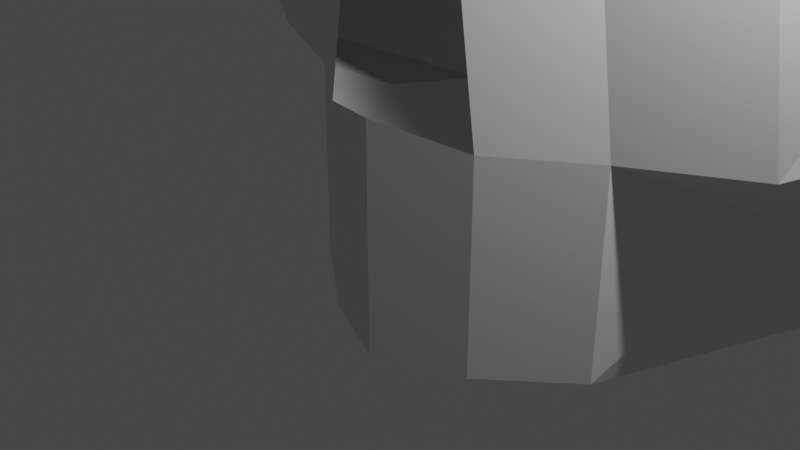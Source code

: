 # Source: splash.blend  (saved by Blender 3.6.13; exported with 4.5.12 LTS)
import bpy
from mathutils import Matrix  # noqa: F401  (used for matrix-valued properties, if any)

bpy.ops.wm.read_factory_settings(use_empty=True)
scene = bpy.context.scene
scene.name = 'Scene'

# ---- collections
col_collection = bpy.data.collections.new('Collection'); scene.collection.children.link(col_collection)

# ---- world
world_world = bpy.data.worlds.new('World'); scene.world = world_world
world_world.use_nodes = True; world_world.node_tree.nodes.clear()
_N = world_world.node_tree.nodes; _L = world_world.node_tree.links
n0 = _N.new('ShaderNodeOutputWorld'); n0.name = 'World Output'; n0.location = (300, 300)
n1 = _N.new('ShaderNodeBackground'); n1.name = 'Background'; n1.location = (10, 300)
n1.inputs[0].default_value = (0.05088, 0.05088, 0.05088, 1.0)
_L.new(n1.outputs[0], n0.inputs[0])
n0.is_active_output = True
world_world.color = (0.05088, 0.05088, 0.05088)
world_world.use_sun_shadow = False
world_world.sun_shadow_jitter_overblur = 0.0

# ---- cameras
cam_camera = bpy.data.cameras.new('Camera')
cam_camera.clip_end = 100.0
cam_camera.ortho_scale = 7.314

# ---- lights
light_light = bpy.data.lights.new('Light', 'POINT')
light_light.transmission_factor = 0.0
light_light.energy = 1000.0
light_light.shadow_soft_size = 0.1
light_light.shadow_maximum_resolution = 0.006
light_light.use_absolute_resolution = True

# ---- meshes
me_plane_001 = bpy.data.meshes.new('Plane.001')
me_plane_001.from_pydata([(-1.0, -1.447, -4.052e-08), (0.0, -1.447, 0.4297), (-1.0, 1.0, 0.0), (0.0, 1.2, 0.4297), (-2.0, -1.358, -0.7218), (-2.0, 1.0, -0.7218), (-0.7, 3.0, -8.742e-08), (-1.7, 3.0, -0.7218), (-2.978e-17, 4.334, -0.3576), (-1.0, 4.2, -0.7218), (0.0, 3.7, 0.3151), (-3.334, 1.086, -1.261), (-3.053, 2.818, -1.261), (-4.932, 1.961, -1.952), (-4.15, 3.245, -1.952), (-4.781, 3.096, -3.027), (-4.6, 3.719, -3.027), (-2.736, 0.1461, -2.454), (-3.963, 0.7883, -1.875), (-0.8579, 5.17, -0.02999), (0.0, 5.886, -2.083e-07), (-4.251, 4.738, -1.921), (-2.926, 7.495, -1.662), (-4.673, 5.438, -1.952), (-4.673, 7.395, -3.264), (-2.926, 5.548, -0.6067), (-2.926, 6.548, -0.6067), (-4.575, 1.691, -6.079), (-4.889, 2.866, -6.079), (-3.368, -0.4594, -4.778), (-2.959, -1.693, -4.638), (-2.497, 5.203, -0.7013), (-3.994, 4.607, -2.042), (0.0, 8.031, -3.021e-07), (-4.274, 4.552, -4.645), (-4.846, 3.832, -9.006), (-3.809, 5.954, -4.124), (-2.926, 10.52, -4.086), (-2.47e-16, 11.06, -4.133), (-4.635, 8.729, -3.962), (-4.754, 6.972, -5.553), (-4.378, 5.779, -9.006), (-2.926, 11.52, -6.979), (-2.47e-16, 12.06, -7.026), (-2.823, 10.75, -10.62), (0.0, 11.28, -10.67), (-5.635, 9.729, -6.855), (-5.635, 8.729, -10.85), (-2.823, 7.296, -13.52), (2.63e-16, 7.831, -13.56), (-4.635, 6.382, -13.23), (-4.378, 3.719, -12.51), (-3.941, 2.544, -9.28), (-2.823, 2.925, -13.96), (3.453e-16, 3.461, -14.39), (-4.378, 2.209, -12.51), (-2.823, 1.028, -12.29), (3.225e-16, 1.564, -12.72), (-3.542, 1.226, -10.58), (-2.941, 1.845, -8.436)], [], [(0, 1, 3, 2), (0, 2, 5, 4), (5, 2, 6, 7), (7, 6, 8, 9), (8, 6, 10), (5, 7, 12, 11), (11, 12, 14, 13), (13, 14, 16, 15), (4, 5, 17), (18, 17, 5, 11), (11, 13, 18), (9, 8, 19, 31), (19, 8, 20), (16, 14, 21, 23), (23, 26, 22, 24), (23, 21, 25, 26), (25, 21, 31), (20, 26, 25, 19), (13, 15, 28, 27), (13, 27, 18), (18, 27, 29, 17), (29, 30, 17), (30, 4, 17), (25, 31, 19), (31, 21, 32), (21, 14, 32), (26, 20, 33), (22, 26, 33), (28, 15, 34, 35), (36, 34, 15, 16), (23, 36, 16), (23, 24, 36), (33, 37, 22), (37, 33, 38), (24, 22, 39), (37, 39, 22), (39, 40, 24), (36, 24, 40), (40, 41, 36), (36, 41, 34), (35, 34, 41), (37, 38, 43, 42), (42, 43, 45, 44), (39, 37, 46), (37, 42, 46), (40, 39, 46), (47, 41, 40), (40, 46, 47), (46, 42, 47), (42, 44, 47), (44, 45, 49, 48), (47, 44, 50), (44, 48, 50), (47, 50, 41), (50, 51, 41), (41, 51, 35), (52, 28, 35), (28, 52, 27), (48, 49, 54, 53), (48, 53, 50), (51, 50, 53), (51, 52, 35), (52, 51, 55), (53, 55, 51), (53, 54, 57, 56), (53, 56, 55), (55, 58, 52), (56, 58, 55), (52, 59, 27), (58, 59, 52), (29, 27, 59)])
_uv = me_plane_001.uv_layers.new(name='UVMap')
_uv.uv.foreach_set('vector', [0.0, 0.0, 1.0, 0.0, 1.0, 1.0, 0.0, 1.0, 0.0, 0.0, 0.0, 1.0, 0.0, 1.0, 0.0, 0.0, 0.0, 1.0, 0.0, 1.0, 0.0, 1.0, 0.0, 1.0, 0.0, 1.0, 0.0, 1.0, 0.0, 1.0, 0.0, 1.0, 0.0, 1.0, 0.0, 1.0, 0.0, 0.0, 0.0, 1.0, 0.0, 1.0, 0.0, 1.0, 0.0, 1.0, 0.0, 1.0, 0.0, 1.0, 0.0, 1.0, 0.0, 1.0, 0.0, 1.0, 0.0, 1.0, 0.0, 1.0, 0.0, 1.0, 0.0, 0.0, 0.0, 1.0, 0.0, 1.0, 0.0, 0.0, 0.0, 1.0, 0.0, 1.0, 0.0, 1.0, 0.0, 1.0, 0.0, 1.0, 0.0, 0.0, 0.0, 1.0, 0.0, 1.0, 0.0, 1.0, 0.0, 0.0, 0.0, 1.0, 0.0, 1.0, 0.0, 0.0, 0.0, 1.0, 0.0, 1.0, 0.0, 1.0, 0.0, 1.0, 0.0, 1.0, 0.0, 1.0, 0.0, 1.0, 0.0, 1.0, 0.0, 1.0, 0.0, 1.0, 0.0, 1.0, 0.0, 1.0, 0.0, 1.0, 0.0, 1.0, 0.0, 0.0, 0.0, 0.0, 0.0, 1.0, 0.0, 1.0, 0.0, 0.0, 0.0, 1.0, 0.0, 1.0, 0.0, 1.0, 0.0, 1.0, 0.0, 1.0, 0.0, 1.0, 0.0, 0.0, 0.0, 0.0, 0.0, 1.0, 0.0, 1.0, 0.0, 0.0, 0.0, 1.0, 0.0, 0.0, 0.0, 0.0, 0.0, 0.0, 0.0, 0.0, 0.0, 0.0, 0.0, 1.0, 0.0, 0.0, 0.0, 1.0, 0.0, 0.0, 0.0, 1.0, 0.0, 0.0, 0.0, 1.0, 0.0, 1.0, 0.0, 0.0, 0.0, 1.0, 0.0, 0.0, 0.0, 0.0, 0.0, 1.0, 0.0, 1.0, 0.0, 0.0, 0.0, 1.0, 0.0, 1.0, 0.0, 1.0, 0.0, 1.0, 0.0, 0.0, 0.0, 1.0, 0.0, 1.0, 0.0, 1.0, 0.0, 1.0, 0.0, 0.0, 0.0, 1.0, 0.0, 1.0, 0.0, 1.0, 0.0, 0.0, 0.0, 0.0, 0.0, 0.0, 0.0, 1.0, 0.0, 0.0, 0.0, 0.0, 0.0, 0.0, 0.0, 1.0, 0.0, 1.0, 0.0, 0.0, 0.0, 0.0, 0.0, 0.0, 0.0, 1.0, 0.0, 0.0, 0.0, 0.0, 0.0, 1.0, 0.0, 0.0, 0.0, 1.0, 0.0, 0.0, 0.0, 0.0, 0.0, 0.0, 0.0, 0.0, 0.0, 0.0, 0.0, 0.0, 0.0, 1.0, 0.0, 1.0, 0.0, 1.0, 0.0, 0.0, 0.0, 0.0, 0.0, 0.0, 0.0, 0.0, 0.0, 0.0, 0.0, 0.0, 0.0, 0.0, 0.0, 0.0, 0.0, 0.0, 0.0, 0.0, 0.0, 0.0, 0.0, 0.0, 0.0, 0.0, 0.0, 0.0, 0.0, 0.0, 0.0, 0.0, 0.0, 0.0, 0.0, 0.0, 0.0, 0.0, 0.0, 0.0, 0.0, 0.0, 0.0, 0.0, 0.0, 0.0, 0.0, 0.0, 0.0, 0.0, 0.0, 0.0, 0.0, 0.0, 0.0, 0.0, 0.0, 0.0, 0.0, 0.0, 0.0, 0.0, 0.0, 0.0, 0.0, 0.0, 0.0, 0.0, 0.0, 0.0, 0.0, 0.0, 0.0, 0.0, 0.0, 0.0, 0.0, 0.0, 0.0, 0.0, 0.0, 0.0, 0.0, 0.0, 0.0, 0.0, 0.0, 0.0, 0.0, 0.0, 0.0, 0.0, 0.0, 0.0, 0.0, 0.0, 0.0, 1.0, 0.0, 0.0, 0.0, 1.0, 0.0, 1.0, 0.0, 1.0, 0.0, 0.0, 0.0, 1.0, 0.0, 0.0, 0.0, 0.0, 0.0, 0.0, 0.0, 0.0, 0.0, 0.0, 0.0, 0.0, 0.0, 0.0, 0.0, 0.0, 0.0, 0.0, 0.0, 0.0, 0.0, 0.0, 0.0, 0.0, 0.0, 1.0, 0.0, 0.0, 0.0, 0.0, 0.0, 0.0, 0.0, 0.0, 0.0, 0.0, 0.0, 0.0, 0.0, 0.0, 0.0, 0.0, 0.0, 0.0, 0.0, 0.0, 0.0, 0.0, 0.0, 0.0, 0.0, 0.0, 0.0, 0.0, 0.0, 0.0, 0.0, 0.0, 0.0, 0.0, 0.0, 0.0, 0.0, 0.0, 0.0, 0.0, 0.0, 0.0, 0.0, 1.0, 0.0, 0.0, 0.0, 0.0, 0.0, 0.0, 0.0, 1.0, 0.0, 1.0, 0.0, 0.0])
me_plane_001.update()

# ---- objects
ob_light = bpy.data.objects.new('Light', light_light)
ob_camera = bpy.data.objects.new('Camera', cam_camera)
ob_plane = bpy.data.objects.new('Plane', me_plane_001)

# ---- transforms, parenting, visibility, modifiers, constraints
ob_light.location = (4.076, 1.005, 5.904)
ob_light.rotation_euler = (0.6503, 0.05522, 1.866)
ob_light.lock_rotations_4d = False
ob_light.empty_display_type = 'ARROWS'
ob_light.color = (0.0, 0.0, 0.0, 0.0)
ob_light.lineart.crease_threshold = 0.0
ob_camera.location = (7.359, -6.926, 4.958)
ob_camera.rotation_euler = (1.109, 0.0, 0.8149)
ob_camera.lock_rotations_4d = False
ob_camera.empty_display_type = 'ARROWS'
ob_camera.color = (0.0, 0.0, 0.0, 0.0)
ob_camera.display_type = 'WIRE'
ob_camera.lineart.crease_threshold = 0.0
ob_plane.location = (0.0, 0.0, 0.0)
ob_plane.rotation_euler = (1.571, 0.0, 0.0)
_m = ob_plane.modifiers.new('Mirror', 'MIRROR')

# ---- collection membership
col_collection.objects.link(ob_light)
col_collection.objects.link(ob_camera)
col_collection.objects.link(ob_plane)

# ---- scene / render settings (as saved in the file)
scene.camera = ob_camera
scene.frame_start = 1; scene.frame_end = 250; scene.frame_set(1)
scene.render.engine = 'BLENDER_EEVEE_NEXT'
scene.cycles.sampling_pattern = 'TABULATED_SOBOL'
scene.view_settings.view_transform = 'Filmic'
bpy.context.view_layer.update()
